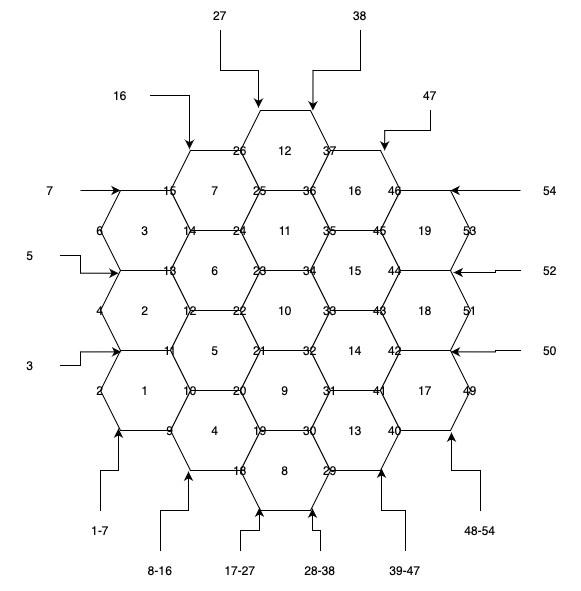

The diagram above was exported from draw.io. Its source (the exported page's mxGraphModel, read from the mxfile embedded in the PNG):
<mxGraphModel dx="1234" dy="825" grid="1" gridSize="10" guides="1" tooltips="1" connect="1" arrows="1" fold="1" page="1" pageScale="1" pageWidth="850" pageHeight="1100" math="0" shadow="0">
  <root>
    <mxCell id="0" />
    <mxCell id="1" parent="0" />
    <mxCell id="aCiSK7C3LTGYKUm-ulS4-2" value="7" style="shape=hexagon;perimeter=hexagonPerimeter2;whiteSpace=wrap;html=1;fixedSize=1;" parent="1" vertex="1">
      <mxGeometry x="250" y="240" width="90" height="80" as="geometry" />
    </mxCell>
    <mxCell id="aCiSK7C3LTGYKUm-ulS4-3" value="12" style="shape=hexagon;perimeter=hexagonPerimeter2;whiteSpace=wrap;html=1;fixedSize=1;" parent="1" vertex="1">
      <mxGeometry x="320" y="200" width="90" height="80" as="geometry" />
    </mxCell>
    <mxCell id="aCiSK7C3LTGYKUm-ulS4-4" value="8" style="shape=hexagon;perimeter=hexagonPerimeter2;whiteSpace=wrap;html=1;fixedSize=1;" parent="1" vertex="1">
      <mxGeometry x="320" y="520" width="90" height="80" as="geometry" />
    </mxCell>
    <mxCell id="aCiSK7C3LTGYKUm-ulS4-5" value="6" style="shape=hexagon;perimeter=hexagonPerimeter2;whiteSpace=wrap;html=1;fixedSize=1;" parent="1" vertex="1">
      <mxGeometry x="250" y="320" width="90" height="80" as="geometry" />
    </mxCell>
    <mxCell id="aCiSK7C3LTGYKUm-ulS4-6" value="3" style="shape=hexagon;perimeter=hexagonPerimeter2;whiteSpace=wrap;html=1;fixedSize=1;" parent="1" vertex="1">
      <mxGeometry x="180" y="280" width="90" height="80" as="geometry" />
    </mxCell>
    <mxCell id="aCiSK7C3LTGYKUm-ulS4-7" value="11" style="shape=hexagon;perimeter=hexagonPerimeter2;whiteSpace=wrap;html=1;fixedSize=1;" parent="1" vertex="1">
      <mxGeometry x="320" y="280" width="90" height="80" as="geometry" />
    </mxCell>
    <mxCell id="aCiSK7C3LTGYKUm-ulS4-8" value="16" style="shape=hexagon;perimeter=hexagonPerimeter2;whiteSpace=wrap;html=1;fixedSize=1;" parent="1" vertex="1">
      <mxGeometry x="390" y="240" width="90" height="80" as="geometry" />
    </mxCell>
    <mxCell id="aCiSK7C3LTGYKUm-ulS4-9" value="2" style="shape=hexagon;perimeter=hexagonPerimeter2;whiteSpace=wrap;html=1;fixedSize=1;" parent="1" vertex="1">
      <mxGeometry x="180" y="360" width="90" height="80" as="geometry" />
    </mxCell>
    <mxCell id="aCiSK7C3LTGYKUm-ulS4-10" value="5" style="shape=hexagon;perimeter=hexagonPerimeter2;whiteSpace=wrap;html=1;fixedSize=1;" parent="1" vertex="1">
      <mxGeometry x="250" y="400" width="90" height="80" as="geometry" />
    </mxCell>
    <mxCell id="aCiSK7C3LTGYKUm-ulS4-11" value="4" style="shape=hexagon;perimeter=hexagonPerimeter2;whiteSpace=wrap;html=1;fixedSize=1;" parent="1" vertex="1">
      <mxGeometry x="250" y="480" width="90" height="80" as="geometry" />
    </mxCell>
    <mxCell id="aCiSK7C3LTGYKUm-ulS4-12" value="15" style="shape=hexagon;perimeter=hexagonPerimeter2;whiteSpace=wrap;html=1;fixedSize=1;" parent="1" vertex="1">
      <mxGeometry x="390" y="320" width="90" height="80" as="geometry" />
    </mxCell>
    <mxCell id="aCiSK7C3LTGYKUm-ulS4-13" value="19" style="shape=hexagon;perimeter=hexagonPerimeter2;whiteSpace=wrap;html=1;fixedSize=1;" parent="1" vertex="1">
      <mxGeometry x="460" y="280" width="90" height="80" as="geometry" />
    </mxCell>
    <mxCell id="aCiSK7C3LTGYKUm-ulS4-14" value="1" style="shape=hexagon;perimeter=hexagonPerimeter2;whiteSpace=wrap;html=1;fixedSize=1;" parent="1" vertex="1">
      <mxGeometry x="180" y="440" width="90" height="80" as="geometry" />
    </mxCell>
    <mxCell id="aCiSK7C3LTGYKUm-ulS4-15" value="9" style="shape=hexagon;perimeter=hexagonPerimeter2;whiteSpace=wrap;html=1;fixedSize=1;" parent="1" vertex="1">
      <mxGeometry x="320" y="440" width="90" height="80" as="geometry" />
    </mxCell>
    <mxCell id="aCiSK7C3LTGYKUm-ulS4-16" value="10" style="shape=hexagon;perimeter=hexagonPerimeter2;whiteSpace=wrap;html=1;fixedSize=1;" parent="1" vertex="1">
      <mxGeometry x="320" y="360" width="90" height="80" as="geometry" />
    </mxCell>
    <mxCell id="aCiSK7C3LTGYKUm-ulS4-17" value="18" style="shape=hexagon;perimeter=hexagonPerimeter2;whiteSpace=wrap;html=1;fixedSize=1;" parent="1" vertex="1">
      <mxGeometry x="460" y="360" width="90" height="80" as="geometry" />
    </mxCell>
    <mxCell id="aCiSK7C3LTGYKUm-ulS4-18" value="13" style="shape=hexagon;perimeter=hexagonPerimeter2;whiteSpace=wrap;html=1;fixedSize=1;" parent="1" vertex="1">
      <mxGeometry x="390" y="480" width="90" height="80" as="geometry" />
    </mxCell>
    <mxCell id="aCiSK7C3LTGYKUm-ulS4-19" value="14" style="shape=hexagon;perimeter=hexagonPerimeter2;whiteSpace=wrap;html=1;fixedSize=1;" parent="1" vertex="1">
      <mxGeometry x="390" y="400" width="90" height="80" as="geometry" />
    </mxCell>
    <mxCell id="aCiSK7C3LTGYKUm-ulS4-20" value="17" style="shape=hexagon;perimeter=hexagonPerimeter2;whiteSpace=wrap;html=1;fixedSize=1;" parent="1" vertex="1">
      <mxGeometry x="460" y="440" width="90" height="80" as="geometry" />
    </mxCell>
    <mxCell id="aCiSK7C3LTGYKUm-ulS4-24" style="edgeStyle=orthogonalEdgeStyle;rounded=0;orthogonalLoop=1;jettySize=auto;html=1;entryX=0.2;entryY=0.975;entryDx=0;entryDy=0;entryPerimeter=0;" parent="1" source="aCiSK7C3LTGYKUm-ulS4-23" target="aCiSK7C3LTGYKUm-ulS4-14" edge="1">
      <mxGeometry relative="1" as="geometry" />
    </mxCell>
    <mxCell id="aCiSK7C3LTGYKUm-ulS4-23" value="1-7" style="text;html=1;strokeColor=none;fillColor=none;align=center;verticalAlign=middle;whiteSpace=wrap;rounded=0;" parent="1" vertex="1">
      <mxGeometry x="160" y="600" width="40" height="40" as="geometry" />
    </mxCell>
    <mxCell id="aCiSK7C3LTGYKUm-ulS4-26" style="edgeStyle=orthogonalEdgeStyle;rounded=0;orthogonalLoop=1;jettySize=auto;html=1;entryX=0.2;entryY=1.013;entryDx=0;entryDy=0;entryPerimeter=0;" parent="1" source="aCiSK7C3LTGYKUm-ulS4-25" target="aCiSK7C3LTGYKUm-ulS4-11" edge="1">
      <mxGeometry relative="1" as="geometry" />
    </mxCell>
    <mxCell id="aCiSK7C3LTGYKUm-ulS4-25" value="8-16" style="text;html=1;strokeColor=none;fillColor=none;align=center;verticalAlign=middle;whiteSpace=wrap;rounded=0;" parent="1" vertex="1">
      <mxGeometry x="220" y="640" width="40" height="40" as="geometry" />
    </mxCell>
    <mxCell id="aCiSK7C3LTGYKUm-ulS4-29" style="edgeStyle=orthogonalEdgeStyle;rounded=0;orthogonalLoop=1;jettySize=auto;html=1;entryX=0.211;entryY=0.963;entryDx=0;entryDy=0;entryPerimeter=0;" parent="1" source="aCiSK7C3LTGYKUm-ulS4-27" target="aCiSK7C3LTGYKUm-ulS4-4" edge="1">
      <mxGeometry relative="1" as="geometry" />
    </mxCell>
    <mxCell id="aCiSK7C3LTGYKUm-ulS4-27" value="17-27" style="text;html=1;strokeColor=none;fillColor=none;align=center;verticalAlign=middle;whiteSpace=wrap;rounded=0;" parent="1" vertex="1">
      <mxGeometry x="300" y="640" width="40" height="40" as="geometry" />
    </mxCell>
    <mxCell id="aCiSK7C3LTGYKUm-ulS4-31" style="edgeStyle=orthogonalEdgeStyle;rounded=0;orthogonalLoop=1;jettySize=auto;html=1;entryX=0.8;entryY=0.975;entryDx=0;entryDy=0;entryPerimeter=0;" parent="1" source="aCiSK7C3LTGYKUm-ulS4-30" target="aCiSK7C3LTGYKUm-ulS4-4" edge="1">
      <mxGeometry relative="1" as="geometry" />
    </mxCell>
    <mxCell id="aCiSK7C3LTGYKUm-ulS4-30" value="28-38" style="text;html=1;strokeColor=none;fillColor=none;align=center;verticalAlign=middle;whiteSpace=wrap;rounded=0;" parent="1" vertex="1">
      <mxGeometry x="380" y="640" width="40" height="40" as="geometry" />
    </mxCell>
    <mxCell id="aCiSK7C3LTGYKUm-ulS4-33" style="edgeStyle=orthogonalEdgeStyle;rounded=0;orthogonalLoop=1;jettySize=auto;html=1;entryX=0.789;entryY=0.975;entryDx=0;entryDy=0;entryPerimeter=0;" parent="1" source="aCiSK7C3LTGYKUm-ulS4-32" target="aCiSK7C3LTGYKUm-ulS4-18" edge="1">
      <mxGeometry relative="1" as="geometry" />
    </mxCell>
    <mxCell id="aCiSK7C3LTGYKUm-ulS4-32" value="39-47" style="text;html=1;strokeColor=none;fillColor=none;align=center;verticalAlign=middle;whiteSpace=wrap;rounded=0;" parent="1" vertex="1">
      <mxGeometry x="465" y="640" width="40" height="40" as="geometry" />
    </mxCell>
    <mxCell id="aCiSK7C3LTGYKUm-ulS4-35" style="edgeStyle=orthogonalEdgeStyle;rounded=0;orthogonalLoop=1;jettySize=auto;html=1;entryX=0.789;entryY=1.025;entryDx=0;entryDy=0;entryPerimeter=0;" parent="1" source="aCiSK7C3LTGYKUm-ulS4-34" target="aCiSK7C3LTGYKUm-ulS4-20" edge="1">
      <mxGeometry relative="1" as="geometry" />
    </mxCell>
    <mxCell id="aCiSK7C3LTGYKUm-ulS4-34" value="48-54" style="text;html=1;strokeColor=none;fillColor=none;align=center;verticalAlign=middle;whiteSpace=wrap;rounded=0;" parent="1" vertex="1">
      <mxGeometry x="540" y="600" width="40" height="40" as="geometry" />
    </mxCell>
    <mxCell id="HkE706WSSLdmarbKuDPt-2" style="edgeStyle=orthogonalEdgeStyle;rounded=0;orthogonalLoop=1;jettySize=auto;html=1;exitX=1;exitY=0.5;exitDx=0;exitDy=0;entryX=0.23;entryY=1.017;entryDx=0;entryDy=0;entryPerimeter=0;" parent="1" source="HkE706WSSLdmarbKuDPt-1" target="aCiSK7C3LTGYKUm-ulS4-9" edge="1">
      <mxGeometry relative="1" as="geometry" />
    </mxCell>
    <mxCell id="HkE706WSSLdmarbKuDPt-1" value="3" style="text;html=1;strokeColor=none;fillColor=none;align=center;verticalAlign=middle;whiteSpace=wrap;rounded=0;" parent="1" vertex="1">
      <mxGeometry x="80" y="440" width="60" height="30" as="geometry" />
    </mxCell>
    <mxCell id="HkE706WSSLdmarbKuDPt-4" style="edgeStyle=orthogonalEdgeStyle;rounded=0;orthogonalLoop=1;jettySize=auto;html=1;exitX=1;exitY=0.5;exitDx=0;exitDy=0;" parent="1" source="HkE706WSSLdmarbKuDPt-3" edge="1">
      <mxGeometry relative="1" as="geometry">
        <mxPoint x="200.0000000000001" y="279.9655172413793" as="targetPoint" />
      </mxGeometry>
    </mxCell>
    <mxCell id="HkE706WSSLdmarbKuDPt-3" value="7" style="text;html=1;strokeColor=none;fillColor=none;align=center;verticalAlign=middle;whiteSpace=wrap;rounded=0;" parent="1" vertex="1">
      <mxGeometry x="100" y="265" width="60" height="30" as="geometry" />
    </mxCell>
    <mxCell id="HkE706WSSLdmarbKuDPt-6" style="edgeStyle=orthogonalEdgeStyle;rounded=0;orthogonalLoop=1;jettySize=auto;html=1;exitX=1;exitY=0.5;exitDx=0;exitDy=0;entryX=0.211;entryY=-0.018;entryDx=0;entryDy=0;entryPerimeter=0;" parent="1" source="HkE706WSSLdmarbKuDPt-5" target="aCiSK7C3LTGYKUm-ulS4-2" edge="1">
      <mxGeometry relative="1" as="geometry" />
    </mxCell>
    <mxCell id="HkE706WSSLdmarbKuDPt-5" value="16" style="text;html=1;strokeColor=none;fillColor=none;align=center;verticalAlign=middle;whiteSpace=wrap;rounded=0;" parent="1" vertex="1">
      <mxGeometry x="170" y="170" width="60" height="30" as="geometry" />
    </mxCell>
    <mxCell id="HkE706WSSLdmarbKuDPt-7" value="12" style="text;html=1;strokeColor=none;fillColor=none;align=center;verticalAlign=middle;whiteSpace=wrap;rounded=0;" parent="1" vertex="1">
      <mxGeometry x="240" y="385" width="60" height="30" as="geometry" />
    </mxCell>
    <mxCell id="HkE706WSSLdmarbKuDPt-8" value="10" style="text;html=1;strokeColor=none;fillColor=none;align=center;verticalAlign=middle;whiteSpace=wrap;rounded=0;" parent="1" vertex="1">
      <mxGeometry x="240" y="465" width="60" height="30" as="geometry" />
    </mxCell>
    <mxCell id="HkE706WSSLdmarbKuDPt-9" value="14" style="text;html=1;strokeColor=none;fillColor=none;align=center;verticalAlign=middle;whiteSpace=wrap;rounded=0;" parent="1" vertex="1">
      <mxGeometry x="240" y="305" width="60" height="30" as="geometry" />
    </mxCell>
    <mxCell id="HkE706WSSLdmarbKuDPt-10" value="19" style="text;html=1;strokeColor=none;fillColor=none;align=center;verticalAlign=middle;whiteSpace=wrap;rounded=0;" parent="1" vertex="1">
      <mxGeometry x="310" y="505" width="60" height="30" as="geometry" />
    </mxCell>
    <mxCell id="HkE706WSSLdmarbKuDPt-11" value="21" style="text;html=1;strokeColor=none;fillColor=none;align=center;verticalAlign=middle;whiteSpace=wrap;rounded=0;" parent="1" vertex="1">
      <mxGeometry x="310" y="425" width="60" height="30" as="geometry" />
    </mxCell>
    <mxCell id="HkE706WSSLdmarbKuDPt-12" value="23" style="text;html=1;strokeColor=none;fillColor=none;align=center;verticalAlign=middle;whiteSpace=wrap;rounded=0;" parent="1" vertex="1">
      <mxGeometry x="310" y="345" width="60" height="30" as="geometry" />
    </mxCell>
    <mxCell id="HkE706WSSLdmarbKuDPt-13" value="25" style="text;html=1;strokeColor=none;fillColor=none;align=center;verticalAlign=middle;whiteSpace=wrap;rounded=0;" parent="1" vertex="1">
      <mxGeometry x="310" y="265" width="60" height="30" as="geometry" />
    </mxCell>
    <mxCell id="HkE706WSSLdmarbKuDPt-15" style="edgeStyle=orthogonalEdgeStyle;rounded=0;orthogonalLoop=1;jettySize=auto;html=1;exitX=0.5;exitY=1;exitDx=0;exitDy=0;entryX=0.2;entryY=-0.035;entryDx=0;entryDy=0;entryPerimeter=0;" parent="1" source="HkE706WSSLdmarbKuDPt-14" target="aCiSK7C3LTGYKUm-ulS4-3" edge="1">
      <mxGeometry relative="1" as="geometry" />
    </mxCell>
    <mxCell id="HkE706WSSLdmarbKuDPt-14" value="27" style="text;html=1;strokeColor=none;fillColor=none;align=center;verticalAlign=middle;whiteSpace=wrap;rounded=0;" parent="1" vertex="1">
      <mxGeometry x="270" y="90" width="60" height="30" as="geometry" />
    </mxCell>
    <mxCell id="HkE706WSSLdmarbKuDPt-16" value="30" style="text;html=1;strokeColor=none;fillColor=none;align=center;verticalAlign=middle;whiteSpace=wrap;rounded=0;" parent="1" vertex="1">
      <mxGeometry x="360" y="505" width="60" height="30" as="geometry" />
    </mxCell>
    <mxCell id="HkE706WSSLdmarbKuDPt-17" value="32" style="text;html=1;strokeColor=none;fillColor=none;align=center;verticalAlign=middle;whiteSpace=wrap;rounded=0;" parent="1" vertex="1">
      <mxGeometry x="360" y="425" width="60" height="30" as="geometry" />
    </mxCell>
    <mxCell id="HkE706WSSLdmarbKuDPt-18" value="34" style="text;html=1;strokeColor=none;fillColor=none;align=center;verticalAlign=middle;whiteSpace=wrap;rounded=0;" parent="1" vertex="1">
      <mxGeometry x="360" y="345" width="60" height="30" as="geometry" />
    </mxCell>
    <mxCell id="HkE706WSSLdmarbKuDPt-19" value="36" style="text;html=1;strokeColor=none;fillColor=none;align=center;verticalAlign=middle;whiteSpace=wrap;rounded=0;" parent="1" vertex="1">
      <mxGeometry x="360" y="265" width="60" height="30" as="geometry" />
    </mxCell>
    <mxCell id="HkE706WSSLdmarbKuDPt-21" style="edgeStyle=orthogonalEdgeStyle;rounded=0;orthogonalLoop=1;jettySize=auto;html=1;exitX=0.5;exitY=1;exitDx=0;exitDy=0;entryX=0.805;entryY=0;entryDx=0;entryDy=0;entryPerimeter=0;" parent="1" source="HkE706WSSLdmarbKuDPt-20" target="aCiSK7C3LTGYKUm-ulS4-3" edge="1">
      <mxGeometry relative="1" as="geometry" />
    </mxCell>
    <mxCell id="HkE706WSSLdmarbKuDPt-20" value="38" style="text;html=1;strokeColor=none;fillColor=none;align=center;verticalAlign=middle;whiteSpace=wrap;rounded=0;" parent="1" vertex="1">
      <mxGeometry x="410" y="90" width="60" height="30" as="geometry" />
    </mxCell>
    <mxCell id="HkE706WSSLdmarbKuDPt-23" style="edgeStyle=orthogonalEdgeStyle;rounded=0;orthogonalLoop=1;jettySize=auto;html=1;exitX=1;exitY=0.5;exitDx=0;exitDy=0;entryX=0.2;entryY=0.034;entryDx=0;entryDy=0;entryPerimeter=0;" parent="1" source="HkE706WSSLdmarbKuDPt-22" target="aCiSK7C3LTGYKUm-ulS4-9" edge="1">
      <mxGeometry relative="1" as="geometry" />
    </mxCell>
    <mxCell id="HkE706WSSLdmarbKuDPt-22" value="5" style="text;html=1;strokeColor=none;fillColor=none;align=center;verticalAlign=middle;whiteSpace=wrap;rounded=0;" parent="1" vertex="1">
      <mxGeometry x="80" y="330" width="60" height="30" as="geometry" />
    </mxCell>
    <mxCell id="HkE706WSSLdmarbKuDPt-24" value="41" style="text;html=1;strokeColor=none;fillColor=none;align=center;verticalAlign=middle;whiteSpace=wrap;rounded=0;" parent="1" vertex="1">
      <mxGeometry x="430" y="465" width="60" height="30" as="geometry" />
    </mxCell>
    <mxCell id="HkE706WSSLdmarbKuDPt-25" value="43" style="text;html=1;strokeColor=none;fillColor=none;align=center;verticalAlign=middle;whiteSpace=wrap;rounded=0;" parent="1" vertex="1">
      <mxGeometry x="430" y="385" width="60" height="30" as="geometry" />
    </mxCell>
    <mxCell id="HkE706WSSLdmarbKuDPt-26" value="45" style="text;html=1;strokeColor=none;fillColor=none;align=center;verticalAlign=middle;whiteSpace=wrap;rounded=0;" parent="1" vertex="1">
      <mxGeometry x="430" y="305" width="60" height="30" as="geometry" />
    </mxCell>
    <mxCell id="HkE706WSSLdmarbKuDPt-28" style="edgeStyle=orthogonalEdgeStyle;rounded=0;orthogonalLoop=1;jettySize=auto;html=1;exitX=0.5;exitY=1;exitDx=0;exitDy=0;entryX=0.824;entryY=0;entryDx=0;entryDy=0;entryPerimeter=0;" parent="1" source="HkE706WSSLdmarbKuDPt-27" target="aCiSK7C3LTGYKUm-ulS4-8" edge="1">
      <mxGeometry relative="1" as="geometry" />
    </mxCell>
    <mxCell id="HkE706WSSLdmarbKuDPt-27" value="47" style="text;html=1;strokeColor=none;fillColor=none;align=center;verticalAlign=middle;whiteSpace=wrap;rounded=0;" parent="1" vertex="1">
      <mxGeometry x="480" y="170" width="60" height="30" as="geometry" />
    </mxCell>
    <mxCell id="HkE706WSSLdmarbKuDPt-30" style="edgeStyle=orthogonalEdgeStyle;rounded=0;orthogonalLoop=1;jettySize=auto;html=1;exitX=0;exitY=0.5;exitDx=0;exitDy=0;entryX=0.782;entryY=0.017;entryDx=0;entryDy=0;entryPerimeter=0;" parent="1" source="HkE706WSSLdmarbKuDPt-29" target="aCiSK7C3LTGYKUm-ulS4-20" edge="1">
      <mxGeometry relative="1" as="geometry" />
    </mxCell>
    <mxCell id="HkE706WSSLdmarbKuDPt-29" value="50" style="text;html=1;strokeColor=none;fillColor=none;align=center;verticalAlign=middle;whiteSpace=wrap;rounded=0;" parent="1" vertex="1">
      <mxGeometry x="600" y="425" width="60" height="30" as="geometry" />
    </mxCell>
    <mxCell id="HkE706WSSLdmarbKuDPt-32" style="edgeStyle=orthogonalEdgeStyle;rounded=0;orthogonalLoop=1;jettySize=auto;html=1;exitX=0;exitY=0.5;exitDx=0;exitDy=0;entryX=0.813;entryY=1.025;entryDx=0;entryDy=0;entryPerimeter=0;" parent="1" source="HkE706WSSLdmarbKuDPt-31" target="aCiSK7C3LTGYKUm-ulS4-13" edge="1">
      <mxGeometry relative="1" as="geometry" />
    </mxCell>
    <mxCell id="HkE706WSSLdmarbKuDPt-31" value="52" style="text;html=1;strokeColor=none;fillColor=none;align=center;verticalAlign=middle;whiteSpace=wrap;rounded=0;" parent="1" vertex="1">
      <mxGeometry x="600" y="345" width="60" height="30" as="geometry" />
    </mxCell>
    <mxCell id="HkE706WSSLdmarbKuDPt-34" style="edgeStyle=orthogonalEdgeStyle;rounded=0;orthogonalLoop=1;jettySize=auto;html=1;exitX=0;exitY=0.5;exitDx=0;exitDy=0;" parent="1" source="HkE706WSSLdmarbKuDPt-33" edge="1">
      <mxGeometry relative="1" as="geometry">
        <mxPoint x="530" y="279.9655172413793" as="targetPoint" />
      </mxGeometry>
    </mxCell>
    <mxCell id="HkE706WSSLdmarbKuDPt-33" value="54" style="text;html=1;strokeColor=none;fillColor=none;align=center;verticalAlign=middle;whiteSpace=wrap;rounded=0;" parent="1" vertex="1">
      <mxGeometry x="600" y="265" width="60" height="30" as="geometry" />
    </mxCell>
    <mxCell id="HkE706WSSLdmarbKuDPt-35" value="2" style="text;html=1;strokeColor=none;fillColor=none;align=center;verticalAlign=middle;whiteSpace=wrap;rounded=0;" parent="1" vertex="1">
      <mxGeometry x="150" y="465" width="60" height="30" as="geometry" />
    </mxCell>
    <mxCell id="HkE706WSSLdmarbKuDPt-36" value="4" style="text;html=1;strokeColor=none;fillColor=none;align=center;verticalAlign=middle;whiteSpace=wrap;rounded=0;" parent="1" vertex="1">
      <mxGeometry x="150" y="385" width="60" height="30" as="geometry" />
    </mxCell>
    <mxCell id="HkE706WSSLdmarbKuDPt-37" value="6" style="text;html=1;strokeColor=none;fillColor=none;align=center;verticalAlign=middle;whiteSpace=wrap;rounded=0;" parent="1" vertex="1">
      <mxGeometry x="150" y="305" width="60" height="30" as="geometry" />
    </mxCell>
    <mxCell id="HkE706WSSLdmarbKuDPt-38" value="9" style="text;html=1;strokeColor=none;fillColor=none;align=center;verticalAlign=middle;whiteSpace=wrap;rounded=0;" parent="1" vertex="1">
      <mxGeometry x="220" y="505" width="60" height="30" as="geometry" />
    </mxCell>
    <mxCell id="HkE706WSSLdmarbKuDPt-39" value="11" style="text;html=1;strokeColor=none;fillColor=none;align=center;verticalAlign=middle;whiteSpace=wrap;rounded=0;" parent="1" vertex="1">
      <mxGeometry x="220" y="425" width="60" height="30" as="geometry" />
    </mxCell>
    <mxCell id="HkE706WSSLdmarbKuDPt-40" value="13" style="text;html=1;strokeColor=none;fillColor=none;align=center;verticalAlign=middle;whiteSpace=wrap;rounded=0;" parent="1" vertex="1">
      <mxGeometry x="220" y="345" width="60" height="30" as="geometry" />
    </mxCell>
    <mxCell id="HkE706WSSLdmarbKuDPt-41" value="15" style="text;html=1;strokeColor=none;fillColor=none;align=center;verticalAlign=middle;whiteSpace=wrap;rounded=0;" parent="1" vertex="1">
      <mxGeometry x="220" y="265" width="60" height="30" as="geometry" />
    </mxCell>
    <mxCell id="HkE706WSSLdmarbKuDPt-42" value="18" style="text;html=1;strokeColor=none;fillColor=none;align=center;verticalAlign=middle;whiteSpace=wrap;rounded=0;" parent="1" vertex="1">
      <mxGeometry x="290" y="545" width="60" height="30" as="geometry" />
    </mxCell>
    <mxCell id="HkE706WSSLdmarbKuDPt-45" value="20" style="text;html=1;strokeColor=none;fillColor=none;align=center;verticalAlign=middle;whiteSpace=wrap;rounded=0;" parent="1" vertex="1">
      <mxGeometry x="290" y="465" width="60" height="30" as="geometry" />
    </mxCell>
    <mxCell id="HkE706WSSLdmarbKuDPt-46" value="22" style="text;html=1;strokeColor=none;fillColor=none;align=center;verticalAlign=middle;whiteSpace=wrap;rounded=0;" parent="1" vertex="1">
      <mxGeometry x="290" y="385" width="60" height="30" as="geometry" />
    </mxCell>
    <mxCell id="HkE706WSSLdmarbKuDPt-47" value="24" style="text;html=1;strokeColor=none;fillColor=none;align=center;verticalAlign=middle;whiteSpace=wrap;rounded=0;" parent="1" vertex="1">
      <mxGeometry x="290" y="305" width="60" height="30" as="geometry" />
    </mxCell>
    <mxCell id="HkE706WSSLdmarbKuDPt-48" value="26" style="text;html=1;strokeColor=none;fillColor=none;align=center;verticalAlign=middle;whiteSpace=wrap;rounded=0;" parent="1" vertex="1">
      <mxGeometry x="290" y="225" width="60" height="30" as="geometry" />
    </mxCell>
    <mxCell id="HkE706WSSLdmarbKuDPt-49" value="29" style="text;html=1;strokeColor=none;fillColor=none;align=center;verticalAlign=middle;whiteSpace=wrap;rounded=0;" parent="1" vertex="1">
      <mxGeometry x="380" y="545" width="60" height="30" as="geometry" />
    </mxCell>
    <mxCell id="HkE706WSSLdmarbKuDPt-50" value="31" style="text;html=1;strokeColor=none;fillColor=none;align=center;verticalAlign=middle;whiteSpace=wrap;rounded=0;" parent="1" vertex="1">
      <mxGeometry x="380" y="465" width="60" height="30" as="geometry" />
    </mxCell>
    <mxCell id="HkE706WSSLdmarbKuDPt-51" value="33" style="text;html=1;strokeColor=none;fillColor=none;align=center;verticalAlign=middle;whiteSpace=wrap;rounded=0;" parent="1" vertex="1">
      <mxGeometry x="380" y="385" width="60" height="30" as="geometry" />
    </mxCell>
    <mxCell id="HkE706WSSLdmarbKuDPt-52" value="35" style="text;html=1;strokeColor=none;fillColor=none;align=center;verticalAlign=middle;whiteSpace=wrap;rounded=0;" parent="1" vertex="1">
      <mxGeometry x="380" y="305" width="60" height="30" as="geometry" />
    </mxCell>
    <mxCell id="HkE706WSSLdmarbKuDPt-53" value="37" style="text;html=1;strokeColor=none;fillColor=none;align=center;verticalAlign=middle;whiteSpace=wrap;rounded=0;" parent="1" vertex="1">
      <mxGeometry x="380" y="225" width="60" height="30" as="geometry" />
    </mxCell>
    <mxCell id="HkE706WSSLdmarbKuDPt-54" value="40" style="text;html=1;strokeColor=none;fillColor=none;align=center;verticalAlign=middle;whiteSpace=wrap;rounded=0;" parent="1" vertex="1">
      <mxGeometry x="445" y="505" width="60" height="30" as="geometry" />
    </mxCell>
    <mxCell id="HkE706WSSLdmarbKuDPt-55" value="42" style="text;html=1;strokeColor=none;fillColor=none;align=center;verticalAlign=middle;whiteSpace=wrap;rounded=0;" parent="1" vertex="1">
      <mxGeometry x="445" y="425" width="60" height="30" as="geometry" />
    </mxCell>
    <mxCell id="HkE706WSSLdmarbKuDPt-56" value="44" style="text;html=1;strokeColor=none;fillColor=none;align=center;verticalAlign=middle;whiteSpace=wrap;rounded=0;" parent="1" vertex="1">
      <mxGeometry x="445" y="345" width="60" height="30" as="geometry" />
    </mxCell>
    <mxCell id="HkE706WSSLdmarbKuDPt-57" value="46" style="text;html=1;strokeColor=none;fillColor=none;align=center;verticalAlign=middle;whiteSpace=wrap;rounded=0;" parent="1" vertex="1">
      <mxGeometry x="445" y="265" width="60" height="30" as="geometry" />
    </mxCell>
    <mxCell id="HkE706WSSLdmarbKuDPt-58" value="49" style="text;html=1;strokeColor=none;fillColor=none;align=center;verticalAlign=middle;whiteSpace=wrap;rounded=0;" parent="1" vertex="1">
      <mxGeometry x="520" y="465" width="60" height="30" as="geometry" />
    </mxCell>
    <mxCell id="HkE706WSSLdmarbKuDPt-59" value="51" style="text;html=1;strokeColor=none;fillColor=none;align=center;verticalAlign=middle;whiteSpace=wrap;rounded=0;" parent="1" vertex="1">
      <mxGeometry x="520" y="385" width="60" height="30" as="geometry" />
    </mxCell>
    <mxCell id="HkE706WSSLdmarbKuDPt-60" value="53" style="text;html=1;strokeColor=none;fillColor=none;align=center;verticalAlign=middle;whiteSpace=wrap;rounded=0;" parent="1" vertex="1">
      <mxGeometry x="520" y="305" width="60" height="30" as="geometry" />
    </mxCell>
  </root>
</mxGraphModel>